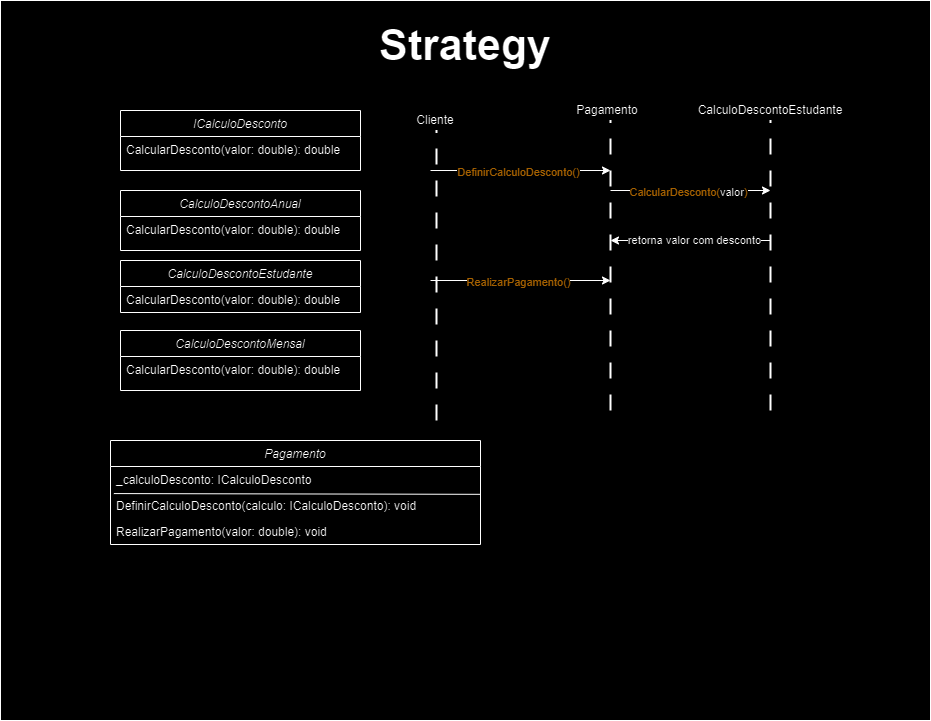

The diagram above was exported from draw.io. Its source (the exported page's mxGraphModel, read from the mxfile embedded in the PNG):
<mxGraphModel dx="1354" dy="668" grid="1" gridSize="10" guides="1" tooltips="1" connect="1" arrows="1" fold="1" page="1" pageScale="1" pageWidth="550" pageHeight="350" math="0" shadow="0">
  <root>
    <mxCell id="WIyWlLk6GJQsqaUBKTNV-0" />
    <mxCell id="WIyWlLk6GJQsqaUBKTNV-1" parent="WIyWlLk6GJQsqaUBKTNV-0" />
    <mxCell id="hvkLRfAIeFgDBIUDKPyi-27" value="" style="rounded=0;whiteSpace=wrap;html=1;" vertex="1" parent="WIyWlLk6GJQsqaUBKTNV-1">
      <mxGeometry y="20" width="930" height="720" as="geometry" />
    </mxCell>
    <mxCell id="zkfFHV4jXpPFQw0GAbJ--0" value="ICalculoDesconto    " style="swimlane;fontStyle=2;align=center;verticalAlign=top;childLayout=stackLayout;horizontal=1;startSize=26;horizontalStack=0;resizeParent=1;resizeLast=0;collapsible=1;marginBottom=0;rounded=0;shadow=0;strokeWidth=1;" parent="WIyWlLk6GJQsqaUBKTNV-1" vertex="1">
      <mxGeometry x="120" y="130" width="240" height="60" as="geometry">
        <mxRectangle x="230" y="140" width="160" height="26" as="alternateBounds" />
      </mxGeometry>
    </mxCell>
    <mxCell id="zkfFHV4jXpPFQw0GAbJ--1" value="CalcularDesconto(valor: double): double" style="text;align=left;verticalAlign=top;spacingLeft=4;spacingRight=4;overflow=hidden;rotatable=0;points=[[0,0.5],[1,0.5]];portConstraint=eastwest;" parent="zkfFHV4jXpPFQw0GAbJ--0" vertex="1">
      <mxGeometry y="26" width="240" height="24" as="geometry" />
    </mxCell>
    <mxCell id="hvkLRfAIeFgDBIUDKPyi-4" value="Strategy" style="text;html=1;align=center;verticalAlign=middle;whiteSpace=wrap;rounded=0;fontSize=43;fontStyle=1" vertex="1" parent="WIyWlLk6GJQsqaUBKTNV-1">
      <mxGeometry x="245" y="50" width="440" height="30" as="geometry" />
    </mxCell>
    <mxCell id="hvkLRfAIeFgDBIUDKPyi-9" value="" style="endArrow=none;dashed=1;html=1;strokeWidth=2;rounded=0;fontSize=18;dashPattern=8 8;" edge="1" parent="WIyWlLk6GJQsqaUBKTNV-1">
      <mxGeometry width="50" height="50" relative="1" as="geometry">
        <mxPoint x="436" y="440" as="sourcePoint" />
        <mxPoint x="436" y="150" as="targetPoint" />
      </mxGeometry>
    </mxCell>
    <mxCell id="hvkLRfAIeFgDBIUDKPyi-10" value="" style="endArrow=none;dashed=1;html=1;strokeWidth=2;rounded=0;fontSize=18;dashPattern=8 8;" edge="1" parent="WIyWlLk6GJQsqaUBKTNV-1">
      <mxGeometry width="50" height="50" relative="1" as="geometry">
        <mxPoint x="610" y="430" as="sourcePoint" />
        <mxPoint x="610" y="140" as="targetPoint" />
      </mxGeometry>
    </mxCell>
    <mxCell id="hvkLRfAIeFgDBIUDKPyi-11" value="Cliente" style="text;html=1;align=center;verticalAlign=middle;whiteSpace=wrap;rounded=0;" vertex="1" parent="WIyWlLk6GJQsqaUBKTNV-1">
      <mxGeometry x="398" y="130" width="74" height="20" as="geometry" />
    </mxCell>
    <mxCell id="hvkLRfAIeFgDBIUDKPyi-12" value="Pagamento" style="text;html=1;align=center;verticalAlign=middle;whiteSpace=wrap;rounded=0;" vertex="1" parent="WIyWlLk6GJQsqaUBKTNV-1">
      <mxGeometry x="570" y="120" width="74" height="20" as="geometry" />
    </mxCell>
    <mxCell id="hvkLRfAIeFgDBIUDKPyi-13" value="" style="endArrow=classic;html=1;rounded=0;" edge="1" parent="WIyWlLk6GJQsqaUBKTNV-1">
      <mxGeometry width="50" height="50" relative="1" as="geometry">
        <mxPoint x="430" y="190" as="sourcePoint" />
        <mxPoint x="610" y="190" as="targetPoint" />
      </mxGeometry>
    </mxCell>
    <mxCell id="hvkLRfAIeFgDBIUDKPyi-20" value="&lt;span class=&quot;hljs-built_in&quot;&gt;DefinirCalculoDesconto&lt;/span&gt;()" style="edgeLabel;html=1;align=center;verticalAlign=middle;resizable=0;points=[];fontColor=#DB9600;" vertex="1" connectable="0" parent="hvkLRfAIeFgDBIUDKPyi-13">
      <mxGeometry x="-0.0325" y="-1" relative="1" as="geometry">
        <mxPoint as="offset" />
      </mxGeometry>
    </mxCell>
    <mxCell id="hvkLRfAIeFgDBIUDKPyi-29" value="CalculoDescontoAnual     " style="swimlane;fontStyle=2;align=center;verticalAlign=top;childLayout=stackLayout;horizontal=1;startSize=26;horizontalStack=0;resizeParent=1;resizeLast=0;collapsible=1;marginBottom=0;rounded=0;shadow=0;strokeWidth=1;" vertex="1" parent="WIyWlLk6GJQsqaUBKTNV-1">
      <mxGeometry x="120" y="210" width="240" height="60" as="geometry">
        <mxRectangle x="230" y="140" width="160" height="26" as="alternateBounds" />
      </mxGeometry>
    </mxCell>
    <mxCell id="hvkLRfAIeFgDBIUDKPyi-30" value="CalcularDesconto(valor: double): double" style="text;align=left;verticalAlign=top;spacingLeft=4;spacingRight=4;overflow=hidden;rotatable=0;points=[[0,0.5],[1,0.5]];portConstraint=eastwest;" vertex="1" parent="hvkLRfAIeFgDBIUDKPyi-29">
      <mxGeometry y="26" width="240" height="26" as="geometry" />
    </mxCell>
    <mxCell id="hvkLRfAIeFgDBIUDKPyi-35" value="CalculoDescontoEstudante  " style="swimlane;fontStyle=2;align=center;verticalAlign=top;childLayout=stackLayout;horizontal=1;startSize=26;horizontalStack=0;resizeParent=1;resizeLast=0;collapsible=1;marginBottom=0;rounded=0;shadow=0;strokeWidth=1;" vertex="1" parent="WIyWlLk6GJQsqaUBKTNV-1">
      <mxGeometry x="120" y="280" width="240" height="52" as="geometry">
        <mxRectangle x="230" y="140" width="160" height="26" as="alternateBounds" />
      </mxGeometry>
    </mxCell>
    <mxCell id="hvkLRfAIeFgDBIUDKPyi-36" value="CalcularDesconto(valor: double): double" style="text;align=left;verticalAlign=top;spacingLeft=4;spacingRight=4;overflow=hidden;rotatable=0;points=[[0,0.5],[1,0.5]];portConstraint=eastwest;" vertex="1" parent="hvkLRfAIeFgDBIUDKPyi-35">
      <mxGeometry y="26" width="240" height="26" as="geometry" />
    </mxCell>
    <mxCell id="hvkLRfAIeFgDBIUDKPyi-41" value="CalculoDescontoMensal    " style="swimlane;fontStyle=2;align=center;verticalAlign=top;childLayout=stackLayout;horizontal=1;startSize=26;horizontalStack=0;resizeParent=1;resizeLast=0;collapsible=1;marginBottom=0;rounded=0;shadow=0;strokeWidth=1;" vertex="1" parent="WIyWlLk6GJQsqaUBKTNV-1">
      <mxGeometry x="120" y="350" width="240" height="60" as="geometry">
        <mxRectangle x="230" y="140" width="160" height="26" as="alternateBounds" />
      </mxGeometry>
    </mxCell>
    <mxCell id="hvkLRfAIeFgDBIUDKPyi-42" value="CalcularDesconto(valor: double): double" style="text;align=left;verticalAlign=top;spacingLeft=4;spacingRight=4;overflow=hidden;rotatable=0;points=[[0,0.5],[1,0.5]];portConstraint=eastwest;" vertex="1" parent="hvkLRfAIeFgDBIUDKPyi-41">
      <mxGeometry y="26" width="240" height="26" as="geometry" />
    </mxCell>
    <mxCell id="hvkLRfAIeFgDBIUDKPyi-45" value="Pagamento   " style="swimlane;fontStyle=2;align=center;verticalAlign=top;childLayout=stackLayout;horizontal=1;startSize=26;horizontalStack=0;resizeParent=1;resizeLast=0;collapsible=1;marginBottom=0;rounded=0;shadow=0;strokeWidth=1;" vertex="1" parent="WIyWlLk6GJQsqaUBKTNV-1">
      <mxGeometry x="110" y="460" width="370" height="104" as="geometry">
        <mxRectangle x="230" y="140" width="160" height="26" as="alternateBounds" />
      </mxGeometry>
    </mxCell>
    <mxCell id="hvkLRfAIeFgDBIUDKPyi-46" value="_calculoDesconto: ICalculoDesconto" style="text;align=left;verticalAlign=top;spacingLeft=4;spacingRight=4;overflow=hidden;rotatable=0;points=[[0,0.5],[1,0.5]];portConstraint=eastwest;" vertex="1" parent="hvkLRfAIeFgDBIUDKPyi-45">
      <mxGeometry y="26" width="370" height="26" as="geometry" />
    </mxCell>
    <mxCell id="hvkLRfAIeFgDBIUDKPyi-69" value="DefinirCalculoDesconto(calculo: ICalculoDesconto): void" style="text;align=left;verticalAlign=top;spacingLeft=4;spacingRight=4;overflow=hidden;rotatable=0;points=[[0,0.5],[1,0.5]];portConstraint=eastwest;" vertex="1" parent="hvkLRfAIeFgDBIUDKPyi-45">
      <mxGeometry y="52" width="370" height="26" as="geometry" />
    </mxCell>
    <mxCell id="hvkLRfAIeFgDBIUDKPyi-70" value="RealizarPagamento(valor: double): void " style="text;align=left;verticalAlign=top;spacingLeft=4;spacingRight=4;overflow=hidden;rotatable=0;points=[[0,0.5],[1,0.5]];portConstraint=eastwest;" vertex="1" parent="hvkLRfAIeFgDBIUDKPyi-45">
      <mxGeometry y="78" width="370" height="22" as="geometry" />
    </mxCell>
    <mxCell id="hvkLRfAIeFgDBIUDKPyi-71" value="" style="endArrow=none;html=1;rounded=0;entryX=1;entryY=0.07;entryDx=0;entryDy=0;entryPerimeter=0;exitX=0.009;exitY=0.041;exitDx=0;exitDy=0;exitPerimeter=0;" edge="1" parent="hvkLRfAIeFgDBIUDKPyi-45" source="hvkLRfAIeFgDBIUDKPyi-69" target="hvkLRfAIeFgDBIUDKPyi-69">
      <mxGeometry width="50" height="50" relative="1" as="geometry">
        <mxPoint x="-20" y="110" as="sourcePoint" />
        <mxPoint x="30" y="60" as="targetPoint" />
      </mxGeometry>
    </mxCell>
    <mxCell id="hvkLRfAIeFgDBIUDKPyi-47" value="" style="endArrow=classic;html=1;rounded=0;" edge="1" parent="WIyWlLk6GJQsqaUBKTNV-1">
      <mxGeometry width="50" height="50" relative="1" as="geometry">
        <mxPoint x="610" y="210" as="sourcePoint" />
        <mxPoint x="770" y="210" as="targetPoint" />
      </mxGeometry>
    </mxCell>
    <mxCell id="hvkLRfAIeFgDBIUDKPyi-48" value="&lt;span class=&quot;hljs-built_in&quot;&gt;CalcularDesconto&lt;/span&gt;(&lt;font color=&quot;#000000&quot;&gt;valor&lt;/font&gt;)" style="edgeLabel;html=1;align=center;verticalAlign=middle;resizable=0;points=[];fontColor=#DB9600;" vertex="1" connectable="0" parent="hvkLRfAIeFgDBIUDKPyi-47">
      <mxGeometry x="-0.0325" y="-1" relative="1" as="geometry">
        <mxPoint as="offset" />
      </mxGeometry>
    </mxCell>
    <mxCell id="hvkLRfAIeFgDBIUDKPyi-49" value="" style="endArrow=none;dashed=1;html=1;strokeWidth=2;rounded=0;fontSize=18;dashPattern=8 8;" edge="1" parent="WIyWlLk6GJQsqaUBKTNV-1">
      <mxGeometry width="50" height="50" relative="1" as="geometry">
        <mxPoint x="770" y="430" as="sourcePoint" />
        <mxPoint x="770" y="140" as="targetPoint" />
      </mxGeometry>
    </mxCell>
    <mxCell id="hvkLRfAIeFgDBIUDKPyi-50" value="CalculoDescontoEstudante" style="text;html=1;align=center;verticalAlign=middle;whiteSpace=wrap;rounded=0;" vertex="1" parent="WIyWlLk6GJQsqaUBKTNV-1">
      <mxGeometry x="715" y="120" width="110" height="20" as="geometry" />
    </mxCell>
    <mxCell id="hvkLRfAIeFgDBIUDKPyi-72" value="" style="endArrow=classic;html=1;rounded=0;" edge="1" parent="WIyWlLk6GJQsqaUBKTNV-1">
      <mxGeometry width="50" height="50" relative="1" as="geometry">
        <mxPoint x="770" y="260" as="sourcePoint" />
        <mxPoint x="610" y="260" as="targetPoint" />
      </mxGeometry>
    </mxCell>
    <mxCell id="hvkLRfAIeFgDBIUDKPyi-73" value="retorna valor com desconto" style="edgeLabel;html=1;align=center;verticalAlign=middle;resizable=0;points=[];fontColor=#000000;" vertex="1" connectable="0" parent="hvkLRfAIeFgDBIUDKPyi-72">
      <mxGeometry x="-0.0325" y="-1" relative="1" as="geometry">
        <mxPoint as="offset" />
      </mxGeometry>
    </mxCell>
    <mxCell id="hvkLRfAIeFgDBIUDKPyi-74" value="" style="endArrow=classic;html=1;rounded=0;" edge="1" parent="WIyWlLk6GJQsqaUBKTNV-1">
      <mxGeometry width="50" height="50" relative="1" as="geometry">
        <mxPoint x="430" y="300" as="sourcePoint" />
        <mxPoint x="610" y="300" as="targetPoint" />
      </mxGeometry>
    </mxCell>
    <mxCell id="hvkLRfAIeFgDBIUDKPyi-75" value="&lt;span class=&quot;hljs-built_in&quot;&gt;RealizarPagamento&lt;/span&gt;()" style="edgeLabel;html=1;align=center;verticalAlign=middle;resizable=0;points=[];fontColor=#DB9600;" vertex="1" connectable="0" parent="hvkLRfAIeFgDBIUDKPyi-74">
      <mxGeometry x="-0.0325" y="-1" relative="1" as="geometry">
        <mxPoint as="offset" />
      </mxGeometry>
    </mxCell>
  </root>
</mxGraphModel>